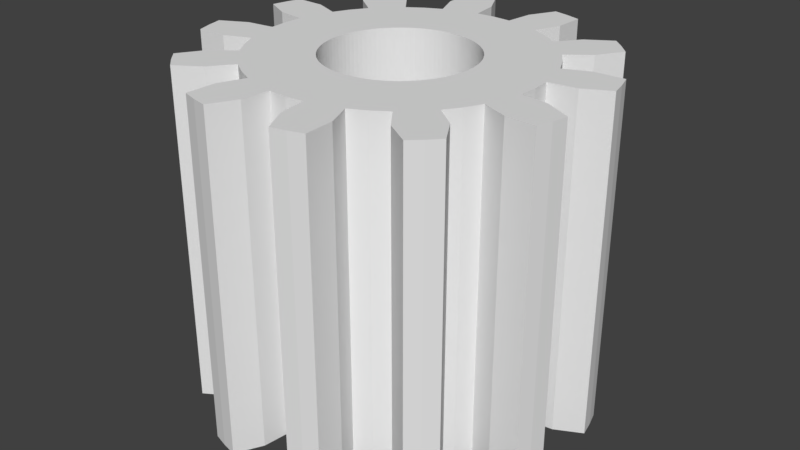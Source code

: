 # Source: gear4.blend  (saved by Blender 2.78.0; exported with 4.5.12 LTS)
import bpy
from mathutils import Matrix  # noqa: F401  (used for matrix-valued properties, if any)

bpy.ops.wm.read_factory_settings(use_empty=True)
scene = bpy.context.scene
scene.name = 'Scene'

# ---- collections
col_collection_1 = bpy.data.collections.new('Collection 1'); scene.collection.children.link(col_collection_1)

# ---- world
world_world = bpy.data.worlds.new('World'); scene.world = world_world
world_world.color = (0.05088, 0.05088, 0.05088)
world_world.use_sun_shadow = False
world_world.sun_shadow_jitter_overblur = 0.0
world_world.cycles.sampling_method = 'MANUAL'

# ---- meshes
me_gear = bpy.data.meshes.new('Gear')
me_gear.from_pydata([(2.5, 0.0, -3.0), (1.3, 0.0, -3.0), (1.297, 0.08163, -3.0), (1.29, 0.1629, -3.0), (1.289, 0.1697, -3.0), (2.479, 0.3263, -3.0), (2.5, 0.0, 3.0), (2.479, 0.3263, 3.0), (2.479, -0.3263, -3.0), (1.289, -0.1697, -3.0), (1.29, -0.1629, -3.0), (1.297, -0.08163, -3.0), (1.3, -5.217e-07, -3.0), (1.277, 0.2436, -3.0), (1.259, 0.3233, -3.0), (1.255, 0.3364, -3.0), (2.415, 0.647, -3.0), (1.3, 0.0, 3.0), (1.289, 0.1697, 3.0), (1.29, 0.1629, 3.0), (1.297, 0.08163, 3.0), (2.479, -0.3263, 3.0), (2.974, 0.3916, -3.0), (2.974, 0.3916, 3.0), (2.415, -0.647, -3.0), (1.255, -0.3364, -3.0), (1.259, -0.3233, -3.0), (1.277, -0.2436, -3.0), (2.898, 0.7765, -3.0), (1.236, 0.4017, -3.0), (1.209, 0.4786, -3.0), (1.201, 0.4973, -3.0), (2.31, 0.9567, -3.0), (1.3, -5.217e-07, 3.0), (1.297, -0.08163, 3.0), (1.29, -0.1629, 3.0), (1.289, -0.1697, 3.0), (2.415, 0.647, 3.0), (1.255, 0.3364, 3.0), (1.259, 0.3233, 3.0), (1.277, 0.2436, 3.0), (2.974, -0.3916, 3.0), (2.974, -0.3916, -3.0), (2.898, 0.7765, 3.0), (3.442, 0.6364, -3.0), (3.442, 0.6364, 3.0), (2.898, -0.7765, -3.0), (2.31, -0.9567, -3.0), (1.201, -0.4973, -3.0), (1.209, -0.4786, -3.0), (1.236, -0.4017, -3.0), (3.381, 0.9059, -3.0), (2.772, 1.148, -3.0), (1.125, 0.6497, -3.0), (2.165, 1.25, -3.0), (1.176, 0.5535, -3.0), (1.139, 0.6263, -3.0), (1.255, -0.3364, 3.0), (2.415, -0.647, 3.0), (1.277, -0.2436, 3.0), (1.259, -0.3233, 3.0), (2.31, 0.9567, 3.0), (1.201, 0.4973, 3.0), (1.209, 0.4786, 3.0), (1.236, 0.4017, 3.0), (2.898, -0.7765, 3.0), (3.442, -0.6364, 3.0), (3.442, -0.6364, -3.0), (3.381, 0.9059, 3.0), (2.772, 1.148, 3.0), (3.381, -0.9059, -3.0), (2.772, -1.148, -3.0), (2.165, -1.25, -3.0), (1.125, -0.6497, -3.0), (1.139, -0.6263, -3.0), (1.176, -0.5535, -3.0), (3.299, 1.17, -3.0), (1.098, 0.6966, -3.0), (1.052, 0.7641, -3.0), (1.031, 0.791, -3.0), (1.983, 1.522, -3.0), (2.165, 1.25, 3.0), (1.201, -0.4973, 3.0), (2.31, -0.9567, 3.0), (1.236, -0.4017, 3.0), (1.209, -0.4786, 3.0), (1.125, 0.6497, 3.0), (1.139, 0.6263, 3.0), (1.176, 0.5535, 3.0), (2.772, -1.148, 3.0), (3.381, -0.9059, 3.0), (3.299, 1.17, 3.0), (3.299, -1.17, -3.0), (2.165, -1.25, 3.0), (1.983, -1.522, -3.0), (1.031, -0.791, -3.0), (1.052, -0.7641, -3.0), (1.098, -0.6966, -3.0), (1.983, 1.522, 3.0), (1.002, 0.8287, -3.0), (0.9477, 0.8899, -3.0), (0.9188, 0.9188, -3.0), (1.768, 1.768, -3.0), (1.125, -0.6497, 3.0), (1.176, -0.5535, 3.0), (1.139, -0.6263, 3.0), (1.031, 0.791, 3.0), (1.052, 0.7641, 3.0), (1.098, 0.6966, 3.0), (3.299, -1.17, 3.0), (1.983, -1.522, 3.0), (1.768, -1.768, -3.0), (0.9188, -0.9188, -3.0), (0.9477, -0.8899, -3.0), (1.002, -0.8287, -3.0), (2.38, 1.826, -3.0), (2.38, 1.826, 3.0), (2.121, 2.121, -3.0), (0.8899, 0.9477, -3.0), (0.8287, 1.002, -3.0), (0.791, 1.031, -3.0), (1.522, 1.983, -3.0), (1.098, -0.6966, 3.0), (1.052, -0.7641, 3.0), (1.031, -0.791, 3.0), (1.768, 1.768, 3.0), (0.9188, 0.9188, 3.0), (0.9477, 0.8899, 3.0), (1.002, 0.8287, 3.0), (2.38, -1.826, 3.0), (2.38, -1.826, -3.0), (2.121, -2.121, -3.0), (1.522, -1.983, -3.0), (0.791, -1.031, -3.0), (0.8287, -1.002, -3.0), (0.8899, -0.9477, -3.0), (2.121, 2.121, 3.0), (2.662, 2.272, -3.0), (2.662, 2.272, 3.0), (2.475, 2.475, -3.0), (1.826, 2.38, -3.0), (0.6497, 1.125, -3.0), (1.25, 2.165, -3.0), (0.7641, 1.052, -3.0), (0.6966, 1.098, -3.0), (0.9188, -0.9188, 3.0), (1.768, -1.768, 3.0), (1.002, -0.8287, 3.0), (0.9477, -0.8899, 3.0), (1.522, 1.983, 3.0), (0.791, 1.031, 3.0), (0.8287, 1.002, 3.0), (0.8899, 0.9477, 3.0), (2.121, -2.121, 3.0), (2.662, -2.272, 3.0), (2.662, -2.272, -3.0), (2.475, -2.475, -3.0), (1.826, -2.38, -3.0), (1.25, -2.165, -3.0), (0.6497, -1.125, -3.0), (0.6966, -1.098, -3.0), (0.7641, -1.052, -3.0), (2.475, 2.475, 3.0), (1.826, 2.38, 3.0), (2.272, 2.662, -3.0), (0.6263, 1.139, -3.0), (0.5535, 1.176, -3.0), (0.4973, 1.201, -3.0), (0.9567, 2.31, -3.0), (1.25, 2.165, 3.0), (0.791, -1.031, 3.0), (1.522, -1.983, 3.0), (0.8899, -0.9477, 3.0), (0.8287, -1.002, 3.0), (0.6497, 1.125, 3.0), (0.6966, 1.098, 3.0), (0.7641, 1.052, 3.0), (1.826, -2.38, 3.0), (2.475, -2.475, 3.0), (2.272, -2.662, -3.0), (1.25, -2.165, 3.0), (0.9567, -2.31, -3.0), (0.4973, -1.201, -3.0), (0.5535, -1.176, -3.0), (0.6263, -1.139, -3.0), (2.272, 2.662, 3.0), (0.9567, 2.31, 3.0), (0.4786, 1.209, -3.0), (0.4017, 1.236, -3.0), (0.3364, 1.255, -3.0), (0.647, 2.415, -3.0), (0.6497, -1.125, 3.0), (0.7641, -1.052, 3.0), (0.6966, -1.098, 3.0), (0.4973, 1.201, 3.0), (0.5535, 1.176, 3.0), (0.6263, 1.139, 3.0), (2.272, -2.662, 3.0), (0.9567, -2.31, 3.0), (0.647, -2.415, -3.0), (0.3364, -1.255, -3.0), (0.4017, -1.236, -3.0), (0.4786, -1.209, -3.0), (1.148, 2.772, -3.0), (1.148, 2.772, 3.0), (0.7765, 2.898, -3.0), (0.3233, 1.259, -3.0), (0.2436, 1.277, -3.0), (0.1697, 1.289, -3.0), (0.3263, 2.479, -3.0), (0.6263, -1.139, 3.0), (0.5535, -1.176, 3.0), (0.4973, -1.201, 3.0), (0.647, 2.415, 3.0), (0.3364, 1.255, 3.0), (0.4017, 1.236, 3.0), (0.4786, 1.209, 3.0), (1.148, -2.772, 3.0), (1.148, -2.772, -3.0), (0.7765, -2.898, -3.0), (0.3263, -2.479, -3.0), (0.1697, -1.289, -3.0), (0.2436, -1.277, -3.0), (0.3233, -1.259, -3.0), (0.7765, 2.898, 3.0), (1.17, 3.299, -3.0), (1.17, 3.299, 3.0), (0.9059, 3.381, -3.0), (0.3916, 2.974, -3.0), (2.755e-17, 1.3, -3.0), (1.531e-16, 2.5, -3.0), (0.1629, 1.29, -3.0), (0.08163, 1.297, -3.0), (0.3364, -1.255, 3.0), (0.647, -2.415, 3.0), (0.4786, -1.209, 3.0), (0.4017, -1.236, 3.0), (0.3263, 2.479, 3.0), (0.1697, 1.289, 3.0), (0.2436, 1.277, 3.0), (0.3233, 1.259, 3.0), (0.7765, -2.898, 3.0), (1.17, -3.299, 3.0), (1.17, -3.299, -3.0), (0.9059, -3.381, -3.0), (0.3916, -2.974, -3.0), (-4.592e-16, -2.5, -3.0), (-2.388e-16, -1.3, -3.0), (0.08163, -1.297, -3.0), (0.1629, -1.29, -3.0), (0.9059, 3.381, 3.0), (0.3916, 2.974, 3.0), (0.6364, 3.442, -3.0), (-0.08162, 1.297, -3.0), (-0.1629, 1.29, -3.0), (-0.1697, 1.289, -3.0), (-0.3263, 2.479, -3.0), (1.531e-16, 2.5, 3.0), (0.1697, -1.289, 3.0), (0.3263, -2.479, 3.0), (0.3233, -1.259, 3.0), (0.2436, -1.277, 3.0), (2.755e-17, 1.3, 3.0), (0.08163, 1.297, 3.0), (0.1629, 1.29, 3.0), (0.3916, -2.974, 3.0), (0.9059, -3.381, 3.0), (0.6364, -3.442, -3.0), (-4.592e-16, -2.5, 3.0), (-0.3263, -2.479, -3.0), (-0.1697, -1.289, -3.0), (-0.1629, -1.29, -3.0), (-0.08163, -1.297, -3.0), (-1.353e-06, -1.3, -3.0), (0.6364, 3.442, 3.0), (-0.3263, 2.479, 3.0), (-0.2436, 1.277, -3.0), (-0.3233, 1.259, -3.0), (-0.3364, 1.255, -3.0), (-0.647, 2.415, -3.0), (-2.388e-16, -1.3, 3.0), (0.1629, -1.29, 3.0), (0.08163, -1.297, 3.0), (-0.1697, 1.289, 3.0), (-0.1629, 1.29, 3.0), (-0.08162, 1.297, 3.0), (0.6364, -3.442, 3.0), (-0.3263, -2.479, 3.0), (-0.647, -2.415, -3.0), (-0.3364, -1.255, -3.0), (-0.3233, -1.259, -3.0), (-0.2436, -1.277, -3.0), (-0.3916, 2.974, -3.0), (-0.3916, 2.974, 3.0), (-0.7765, 2.898, -3.0), (-0.4017, 1.236, -3.0), (-0.4786, 1.209, -3.0), (-0.4973, 1.201, -3.0), (-0.9567, 2.31, -3.0), (-1.353e-06, -1.3, 3.0), (-0.08163, -1.297, 3.0), (-0.1629, -1.29, 3.0), (-0.1697, -1.289, 3.0), (-0.647, 2.415, 3.0), (-0.3364, 1.255, 3.0), (-0.3233, 1.259, 3.0), (-0.2436, 1.277, 3.0), (-0.3916, -2.974, 3.0), (-0.3916, -2.974, -3.0), (-0.7765, -2.898, -3.0), (-0.9567, -2.31, -3.0), (-0.4973, -1.201, -3.0), (-0.4786, -1.209, -3.0), (-0.4017, -1.236, -3.0), (-0.7765, 2.898, 3.0), (-0.6364, 3.442, -3.0), (-0.6364, 3.442, 3.0), (-0.9059, 3.381, -3.0), (-1.148, 2.772, -3.0), (-0.6497, 1.125, -3.0), (-1.25, 2.165, -3.0), (-0.5535, 1.176, -3.0), (-0.6263, 1.139, -3.0), (-0.3364, -1.255, 3.0), (-0.647, -2.415, 3.0), (-0.2436, -1.277, 3.0), (-0.3233, -1.259, 3.0), (-0.9567, 2.31, 3.0), (-0.4973, 1.201, 3.0), (-0.4786, 1.209, 3.0), (-0.4017, 1.236, 3.0), (-0.7765, -2.898, 3.0), (-0.6364, -3.442, 3.0), (-0.6364, -3.442, -3.0), (-0.9059, -3.381, -3.0), (-1.148, -2.772, -3.0), (-1.25, -2.165, -3.0), (-0.6497, -1.125, -3.0), (-0.6263, -1.139, -3.0), (-0.5535, -1.176, -3.0), (-0.9059, 3.381, 3.0), (-1.148, 2.772, 3.0), (-1.17, 3.299, -3.0), (-0.6966, 1.098, -3.0), (-0.7641, 1.052, -3.0), (-0.791, 1.031, -3.0), (-1.522, 1.983, -3.0), (-1.25, 2.165, 3.0), (-0.4973, -1.201, 3.0), (-0.9567, -2.31, 3.0), (-0.4017, -1.236, 3.0), (-0.4786, -1.209, 3.0), (-0.6497, 1.125, 3.0), (-0.6263, 1.139, 3.0), (-0.5535, 1.176, 3.0), (-1.148, -2.772, 3.0), (-0.9059, -3.381, 3.0), (-1.17, -3.299, -3.0), (-1.25, -2.165, 3.0), (-1.522, -1.983, -3.0), (-0.791, -1.031, -3.0), (-0.7641, -1.052, -3.0), (-0.6966, -1.098, -3.0), (-1.17, 3.299, 3.0), (-1.522, 1.983, 3.0), (-0.8286, 1.002, -3.0), (-0.8899, 0.9477, -3.0), (-0.9188, 0.9188, -3.0), (-1.768, 1.768, -3.0), (-0.6497, -1.125, 3.0), (-0.5535, -1.176, 3.0), (-0.6263, -1.139, 3.0), (-0.791, 1.031, 3.0), (-0.7641, 1.052, 3.0), (-0.6966, 1.098, 3.0), (-1.17, -3.299, 3.0), (-1.522, -1.983, 3.0), (-1.768, -1.768, -3.0), (-0.9188, -0.9188, -3.0), (-0.8899, -0.9477, -3.0), (-0.8287, -1.002, -3.0), (-1.826, 2.38, -3.0), (-1.826, 2.38, 3.0), (-2.121, 2.121, -3.0), (-0.9477, 0.8899, -3.0), (-1.002, 0.8287, -3.0), (-1.031, 0.791, -3.0), (-1.983, 1.522, -3.0), (-0.6966, -1.098, 3.0), (-0.7641, -1.052, 3.0), (-0.791, -1.031, 3.0), (-1.768, 1.768, 3.0), (-0.9188, 0.9188, 3.0), (-0.8899, 0.9477, 3.0), (-0.8286, 1.002, 3.0), (-1.826, -2.38, 3.0), (-1.826, -2.38, -3.0), (-2.121, -2.121, -3.0), (-1.983, -1.522, -3.0), (-1.031, -0.791, -3.0), (-1.002, -0.8286, -3.0), (-0.9477, -0.8899, -3.0), (-2.121, 2.121, 3.0), (-2.272, 2.662, -3.0), (-2.272, 2.662, 3.0), (-2.475, 2.475, -3.0), (-2.38, 1.826, -3.0), (-1.125, 0.6497, -3.0), (-2.165, 1.25, -3.0), (-1.052, 0.7641, -3.0), (-1.098, 0.6966, -3.0), (-0.9188, -0.9188, 3.0), (-1.768, -1.768, 3.0), (-0.8287, -1.002, 3.0), (-0.8899, -0.9477, 3.0), (-1.983, 1.522, 3.0), (-1.031, 0.791, 3.0), (-1.002, 0.8287, 3.0), (-0.9477, 0.8899, 3.0), (-2.121, -2.121, 3.0), (-2.272, -2.662, 3.0), (-2.272, -2.662, -3.0), (-2.475, -2.475, -3.0), (-2.38, -1.826, -3.0), (-2.165, -1.25, -3.0), (-1.125, -0.6497, -3.0), (-1.098, -0.6966, -3.0), (-1.052, -0.7641, -3.0), (-2.475, 2.475, 3.0), (-2.38, 1.826, 3.0), (-2.662, 2.272, -3.0), (-1.139, 0.6263, -3.0), (-1.176, 0.5535, -3.0), (-1.201, 0.4973, -3.0), (-2.31, 0.9567, -3.0), (-2.165, 1.25, 3.0), (-1.031, -0.791, 3.0), (-1.983, -1.522, 3.0), (-0.9477, -0.8899, 3.0), (-1.002, -0.8286, 3.0), (-1.125, 0.6497, 3.0), (-1.098, 0.6966, 3.0), (-1.052, 0.7641, 3.0), (-2.38, -1.826, 3.0), (-2.475, -2.475, 3.0), (-2.662, -2.272, -3.0), (-2.165, -1.25, 3.0), (-2.31, -0.9567, -3.0), (-1.201, -0.4973, -3.0), (-1.176, -0.5535, -3.0), (-1.139, -0.6263, -3.0), (-2.662, 2.272, 3.0), (-2.31, 0.9567, 3.0), (-1.209, 0.4786, -3.0), (-1.236, 0.4017, -3.0), (-1.255, 0.3364, -3.0), (-2.415, 0.647, -3.0), (-1.125, -0.6497, 3.0), (-1.052, -0.7641, 3.0), (-1.098, -0.6966, 3.0), (-1.201, 0.4973, 3.0), (-1.176, 0.5535, 3.0), (-1.139, 0.6263, 3.0), (-2.662, -2.272, 3.0), (-2.31, -0.9567, 3.0), (-2.415, -0.647, -3.0), (-1.255, -0.3364, -3.0), (-1.236, -0.4017, -3.0), (-1.209, -0.4786, -3.0), (-2.772, 1.148, -3.0), (-2.772, 1.148, 3.0), (-2.898, 0.7765, -3.0), (-1.259, 0.3233, -3.0), (-1.277, 0.2436, -3.0), (-1.289, 0.1697, -3.0), (-2.479, 0.3263, -3.0), (-1.139, -0.6263, 3.0), (-1.176, -0.5535, 3.0), (-1.201, -0.4973, 3.0), (-2.415, 0.647, 3.0), (-1.255, 0.3364, 3.0), (-1.236, 0.4017, 3.0), (-1.209, 0.4786, 3.0), (-2.772, -1.148, 3.0), (-2.772, -1.148, -3.0), (-2.898, -0.7765, -3.0), (-2.479, -0.3263, -3.0), (-1.289, -0.1697, -3.0), (-1.277, -0.2436, -3.0), (-1.259, -0.3233, -3.0), (-2.898, 0.7765, 3.0), (-3.299, 1.17, -3.0), (-3.299, 1.17, 3.0), (-3.381, 0.9059, -3.0), (-2.974, 0.3916, -3.0), (-1.3, 1.592e-16, -3.0), (-2.5, 3.062e-16, -3.0), (-1.29, 0.1629, -3.0), (-1.297, 0.08163, -3.0), (-1.3, 1.875e-06, -3.0), (-1.255, -0.3364, 3.0), (-2.415, -0.647, 3.0), (-1.209, -0.4786, 3.0), (-1.236, -0.4017, 3.0), (-2.479, 0.3263, 3.0), (-1.289, 0.1697, 3.0), (-1.277, 0.2436, 3.0), (-1.259, 0.3233, 3.0), (-2.898, -0.7765, 3.0), (-3.299, -1.17, 3.0), (-3.299, -1.17, -3.0), (-3.381, -0.9059, -3.0), (-2.974, -0.3916, -3.0), (-1.297, -0.08163, -3.0), (-1.29, -0.1629, -3.0), (-3.381, 0.9059, 3.0), (-2.974, 0.3916, 3.0), (-3.442, 0.6364, -3.0), (-2.5, 3.062e-16, 3.0), (-1.289, -0.1697, 3.0), (-2.479, -0.3263, 3.0), (-1.259, -0.3233, 3.0), (-1.277, -0.2436, 3.0), (-1.3, 1.592e-16, 3.0), (-1.3, 1.875e-06, 3.0), (-1.297, 0.08163, 3.0), (-1.29, 0.1629, 3.0), (-2.974, -0.3916, 3.0), (-3.381, -0.9059, 3.0), (-3.442, -0.6364, -3.0), (-3.442, 0.6364, 3.0), (-1.29, -0.1629, 3.0), (-1.297, -0.08163, 3.0), (-3.442, -0.6364, 3.0)], [], [(0, 1, 2, 3, 4, 5), (6, 0, 5, 7), (1, 0, 8, 9, 10, 11, 12), (5, 4, 13, 14, 15, 16), (17, 6, 7, 18, 19, 20), (8, 0, 6, 21), (7, 5, 22, 23), (24, 25, 26, 27, 9, 8), (22, 5, 16, 28), (16, 15, 29, 30, 31, 32), (21, 6, 17, 33, 34, 35, 36), (18, 7, 37, 38, 39, 40), (41, 42, 8, 21), (7, 23, 43, 37), (23, 22, 44, 45), (46, 24, 8, 42), (47, 48, 49, 50, 25, 24), (44, 22, 28, 51), (28, 16, 32, 52), (53, 54, 32, 31, 55, 56), (57, 58, 21, 36, 59, 60), (38, 37, 61, 62, 63, 64), (58, 65, 41, 21), (66, 67, 42, 41), (23, 45, 68, 43), (37, 43, 69, 61), (45, 44, 51, 68), (70, 46, 42, 67), (71, 47, 24, 46), (72, 73, 74, 75, 48, 47), (51, 28, 52, 76), (69, 52, 32, 61), (54, 53, 77, 78, 79, 80), (32, 54, 81, 61), (82, 83, 58, 57, 84, 85), (61, 81, 86, 87, 88, 62), (83, 89, 65, 58), (65, 90, 66, 41), (90, 70, 67, 66), (43, 68, 91, 69), (68, 51, 76, 91), (92, 71, 46, 70), (83, 47, 71, 89), (93, 72, 47, 83), (73, 72, 94, 95, 96, 97), (91, 76, 52, 69), (81, 54, 80, 98), (80, 79, 99, 100, 101, 102), (103, 93, 83, 82, 104, 105), (86, 81, 98, 106, 107, 108), (89, 109, 90, 65), (109, 92, 70, 90), (89, 71, 92, 109), (94, 72, 93, 110), (111, 112, 113, 114, 95, 94), (98, 80, 115, 116), (115, 80, 102, 117), (102, 101, 118, 119, 120, 121), (110, 93, 103, 122, 123, 124), (106, 98, 125, 126, 127, 128), (129, 130, 94, 110), (131, 111, 94, 130), (132, 133, 134, 135, 112, 111), (98, 116, 136, 125), (116, 115, 137, 138), (137, 115, 117, 139), (117, 102, 121, 140), (141, 142, 121, 120, 143, 144), (145, 146, 110, 124, 147, 148), (126, 125, 149, 150, 151, 152), (146, 153, 129, 110), (154, 155, 130, 129), (156, 131, 130, 155), (157, 132, 111, 131), (158, 159, 160, 161, 133, 132), (116, 138, 162, 136), (125, 136, 163, 149), (138, 137, 139, 162), (139, 117, 140, 164), (163, 140, 121, 149), (142, 141, 165, 166, 167, 168), (121, 142, 169, 149), (170, 171, 146, 145, 172, 173), (149, 169, 174, 175, 176, 150), (171, 177, 153, 146), (153, 178, 154, 129), (178, 156, 155, 154), (179, 157, 131, 156), (171, 132, 157, 177), (180, 158, 132, 171), (159, 158, 181, 182, 183, 184), (136, 162, 185, 163), (162, 139, 164, 185), (185, 164, 140, 163), (169, 142, 168, 186), (168, 167, 187, 188, 189, 190), (191, 180, 171, 170, 192, 193), (174, 169, 186, 194, 195, 196), (177, 197, 178, 153), (197, 179, 156, 178), (177, 157, 179, 197), (181, 158, 180, 198), (199, 200, 201, 202, 182, 181), (186, 168, 203, 204), (203, 168, 190, 205), (190, 189, 206, 207, 208, 209), (198, 180, 191, 210, 211, 212), (194, 186, 213, 214, 215, 216), (217, 218, 181, 198), (219, 199, 181, 218), (220, 221, 222, 223, 200, 199), (186, 204, 224, 213), (204, 203, 225, 226), (225, 203, 205, 227), (205, 190, 209, 228), (229, 230, 209, 208, 231, 232), (233, 234, 198, 212, 235, 236), (214, 213, 237, 238, 239, 240), (234, 241, 217, 198), (242, 243, 218, 217), (244, 219, 218, 243), (245, 220, 199, 219), (246, 247, 248, 249, 221, 220), (204, 226, 250, 224), (213, 224, 251, 237), (226, 225, 227, 250), (227, 205, 228, 252), (251, 228, 209, 237), (230, 229, 253, 254, 255, 256), (209, 230, 257, 237), (258, 259, 234, 233, 260, 261), (237, 257, 262, 263, 264, 238), (259, 265, 241, 234), (241, 266, 242, 217), (266, 244, 243, 242), (267, 245, 219, 244), (259, 220, 245, 265), (268, 246, 220, 259), (247, 246, 269, 270, 271, 272, 273), (224, 250, 274, 251), (250, 227, 252, 274), (274, 252, 228, 251), (257, 230, 256, 275), (256, 255, 276, 277, 278, 279), (280, 268, 259, 258, 281, 282), (262, 257, 275, 283, 284, 285), (265, 286, 266, 241), (286, 267, 244, 266), (265, 245, 267, 286), (269, 246, 268, 287), (288, 289, 290, 291, 270, 269), (275, 256, 292, 293), (292, 256, 279, 294), (279, 278, 295, 296, 297, 298), (287, 268, 280, 299, 300, 301, 302), (283, 275, 303, 304, 305, 306), (307, 308, 269, 287), (309, 288, 269, 308), (310, 311, 312, 313, 289, 288), (275, 293, 314, 303), (293, 292, 315, 316), (315, 292, 294, 317), (294, 279, 298, 318), (319, 320, 298, 297, 321, 322), (323, 324, 287, 302, 325, 326), (304, 303, 327, 328, 329, 330), (324, 331, 307, 287), (332, 333, 308, 307), (334, 309, 308, 333), (335, 310, 288, 309), (336, 337, 338, 339, 311, 310), (293, 316, 340, 314), (303, 314, 341, 327), (316, 315, 317, 340), (317, 294, 318, 342), (341, 318, 298, 327), (320, 319, 343, 344, 345, 346), (298, 320, 347, 327), (348, 349, 324, 323, 350, 351), (327, 347, 352, 353, 354, 328), (349, 355, 331, 324), (331, 356, 332, 307), (356, 334, 333, 332), (357, 335, 309, 334), (349, 310, 335, 355), (358, 336, 310, 349), (337, 336, 359, 360, 361, 362), (314, 340, 363, 341), (340, 317, 342, 363), (363, 342, 318, 341), (347, 320, 346, 364), (346, 345, 365, 366, 367, 368), (369, 358, 349, 348, 370, 371), (352, 347, 364, 372, 373, 374), (355, 375, 356, 331), (375, 357, 334, 356), (355, 335, 357, 375), (359, 336, 358, 376), (377, 378, 379, 380, 360, 359), (364, 346, 381, 382), (381, 346, 368, 383), (368, 367, 384, 385, 386, 387), (376, 358, 369, 388, 389, 390), (372, 364, 391, 392, 393, 394), (395, 396, 359, 376), (397, 377, 359, 396), (398, 399, 400, 401, 378, 377), (364, 382, 402, 391), (382, 381, 403, 404), (403, 381, 383, 405), (383, 368, 387, 406), (407, 408, 387, 386, 409, 410), (411, 412, 376, 390, 413, 414), (392, 391, 415, 416, 417, 418), (412, 419, 395, 376), (420, 421, 396, 395), (422, 397, 396, 421), (423, 398, 377, 397), (424, 425, 426, 427, 399, 398), (382, 404, 428, 402), (391, 402, 429, 415), (404, 403, 405, 428), (405, 383, 406, 430), (429, 406, 387, 415), (408, 407, 431, 432, 433, 434), (387, 408, 435, 415), (436, 437, 412, 411, 438, 439), (415, 435, 440, 441, 442, 416), (437, 443, 419, 412), (419, 444, 420, 395), (444, 422, 421, 420), (445, 423, 397, 422), (437, 398, 423, 443), (446, 424, 398, 437), (425, 424, 447, 448, 449, 450), (402, 428, 451, 429), (428, 405, 430, 451), (451, 430, 406, 429), (435, 408, 434, 452), (434, 433, 453, 454, 455, 456), (457, 446, 437, 436, 458, 459), (440, 435, 452, 460, 461, 462), (443, 463, 444, 419), (463, 445, 422, 444), (443, 423, 445, 463), (447, 424, 446, 464), (465, 466, 467, 468, 448, 447), (452, 434, 469, 470), (469, 434, 456, 471), (456, 455, 472, 473, 474, 475), (464, 446, 457, 476, 477, 478), (460, 452, 479, 480, 481, 482), (483, 484, 447, 464), (485, 465, 447, 484), (486, 487, 488, 489, 466, 465), (452, 470, 490, 479), (470, 469, 491, 492), (491, 469, 471, 493), (471, 456, 475, 494), (495, 496, 475, 474, 497, 498, 499), (500, 501, 464, 478, 502, 503), (480, 479, 504, 505, 506, 507), (501, 508, 483, 464), (509, 510, 484, 483), (511, 485, 484, 510), (512, 486, 465, 485), (496, 495, 513, 514, 487, 486), (470, 492, 515, 490), (479, 490, 516, 504), (492, 491, 493, 515), (493, 471, 494, 517), (516, 494, 475, 504), (475, 496, 518, 504), (519, 520, 501, 500, 521, 522), (504, 518, 523, 524, 525, 526, 505), (520, 527, 508, 501), (508, 528, 509, 483), (528, 511, 510, 509), (529, 512, 485, 511), (520, 486, 512, 527), (518, 496, 486, 520), (490, 515, 530, 516), (515, 493, 517, 530), (530, 517, 494, 516), (523, 518, 520, 519, 531, 532), (527, 533, 528, 508), (533, 529, 511, 528), (527, 512, 529, 533), (229, 232, 263, 262), (253, 229, 262, 285), (232, 231, 264, 263), (254, 253, 285, 284), (231, 208, 207, 239, 238, 264), (276, 255, 254, 284, 283, 306), (207, 206, 240, 239), (277, 276, 306, 305), (206, 189, 188, 215, 214, 240), (295, 278, 277, 305, 304, 330), (188, 187, 216, 215), (296, 295, 330, 329), (187, 167, 166, 195, 194, 216), (321, 297, 296, 329, 328, 354), (166, 165, 196, 195), (322, 321, 354, 353), (165, 141, 144, 175, 174, 196), (343, 319, 322, 353, 352, 374), (144, 143, 176, 175), (344, 343, 374, 373), (143, 120, 119, 151, 150, 176), (365, 345, 344, 373, 372, 394), (119, 118, 152, 151), (366, 365, 394, 393), (118, 101, 100, 127, 126, 152), (384, 367, 366, 393, 392, 418), (100, 99, 128, 127), (385, 384, 418, 417), (99, 79, 78, 107, 106, 128), (409, 386, 385, 417, 416, 442), (78, 77, 108, 107), (410, 409, 442, 441), (77, 53, 56, 87, 86, 108), (431, 407, 410, 441, 440, 462), (56, 55, 88, 87), (432, 431, 462, 461), (55, 31, 30, 63, 62, 88), (453, 433, 432, 461, 460, 482), (30, 29, 64, 63), (454, 453, 482, 481), (29, 15, 14, 39, 38, 64), (472, 455, 454, 481, 480, 507), (14, 13, 40, 39), (473, 472, 507, 506), (13, 4, 3, 19, 18, 40), (497, 474, 473, 506, 505, 526), (3, 2, 20, 19), (498, 497, 526, 525), (2, 1, 12, 33, 17, 20), (499, 498, 525, 524), (12, 11, 34, 33), (513, 495, 499, 524, 523, 532), (11, 10, 35, 34), (514, 513, 532, 531), (10, 9, 27, 59, 36, 35), (488, 487, 514, 531, 519, 522), (27, 26, 60, 59), (489, 488, 522, 521), (26, 25, 50, 84, 57, 60), (467, 466, 489, 521, 500, 503), (50, 49, 85, 84), (468, 467, 503, 502), (49, 48, 75, 104, 82, 85), (449, 448, 468, 502, 478, 477), (75, 74, 105, 104), (450, 449, 477, 476), (74, 73, 97, 122, 103, 105), (426, 425, 450, 476, 457, 459), (97, 96, 123, 122), (427, 426, 459, 458), (96, 95, 114, 147, 124, 123), (400, 399, 427, 458, 436, 439), (114, 113, 148, 147), (401, 400, 439, 438), (113, 112, 135, 172, 145, 148), (379, 378, 401, 438, 411, 414), (135, 134, 173, 172), (380, 379, 414, 413), (134, 133, 161, 192, 170, 173), (361, 360, 380, 413, 390, 389), (161, 160, 193, 192), (362, 361, 389, 388), (160, 159, 184, 210, 191, 193), (338, 337, 362, 388, 369, 371), (184, 183, 211, 210), (339, 338, 371, 370), (183, 182, 202, 235, 212, 211), (312, 311, 339, 370, 348, 351), (202, 201, 236, 235), (313, 312, 351, 350), (201, 200, 223, 260, 233, 236), (290, 289, 313, 350, 323, 326), (223, 222, 261, 260), (291, 290, 326, 325), (222, 221, 249, 281, 258, 261), (271, 270, 291, 325, 302, 301), (249, 248, 282, 281), (272, 271, 301, 300), (248, 247, 273, 299, 280, 282), (273, 272, 300, 299)])
me_gear.use_remesh_preserve_volume = False
me_gear.use_remesh_preserve_attributes = False
me_gear.use_mirror_vertex_groups = False
me_gear.update()

# ---- objects
ob_gear = bpy.data.objects.new('Gear', me_gear)

# ---- transforms, parenting, visibility, modifiers, constraints
ob_gear.location = (0.0, 0.0, 0.0)
ob_gear.lineart.crease_threshold = 0.0
_vg = ob_gear.vertex_groups.new(name='Tips')
_vg = ob_gear.vertex_groups.new(name='Valleys')

# ---- collection membership
col_collection_1.objects.link(ob_gear)

# ---- scene / render settings (as saved in the file)
scene.frame_start = 1; scene.frame_end = 250; scene.frame_set(1)
scene.render.engine = 'BLENDER_EEVEE_NEXT'
scene.render.resolution_percentage = 50
scene.render.dither_intensity = 0.0
scene.cycles.use_denoising = False
scene.cycles.samples = 128
scene.cycles.sampling_pattern = 'TABULATED_SOBOL'
scene.cycles.light_sampling_threshold = 0.0
scene.cycles.use_adaptive_sampling = False
scene.cycles.use_light_tree = False
scene.cycles.blur_glossy = 0.0
scene.cycles.sample_clamp_indirect = 0.0
scene.view_settings.view_transform = 'Standard'
bpy.context.view_layer.update()

# ---- added for rendering (the .blend has no active camera and no usable light): camera, sun
cam_auto = bpy.data.cameras.new('AutoCamera')
cam_auto.lens = 50.0
cam_auto.sensor_width = 36.0
cam_auto.clip_end = 1000.0
ob_auto_camera = bpy.data.objects.new('AutoCamera', cam_auto)
scene.collection.objects.link(ob_auto_camera)
ob_auto_camera.location = (10.58, -12.696, 8.46397)
ob_auto_camera.rotation_euler = (1.09748, -7.21219e-08, 0.694738)
scene.camera = ob_auto_camera
light_auto_sun = bpy.data.lights.new('AutoSun', 'SUN')
light_auto_sun.energy = 3.0
light_auto_sun.angle = 0.0523599
ob_auto_sun = bpy.data.objects.new('AutoSun', light_auto_sun)
scene.collection.objects.link(ob_auto_sun)
ob_auto_sun.rotation_euler = (0.872665, 0.174533, 0.523599)
bpy.context.view_layer.update()

